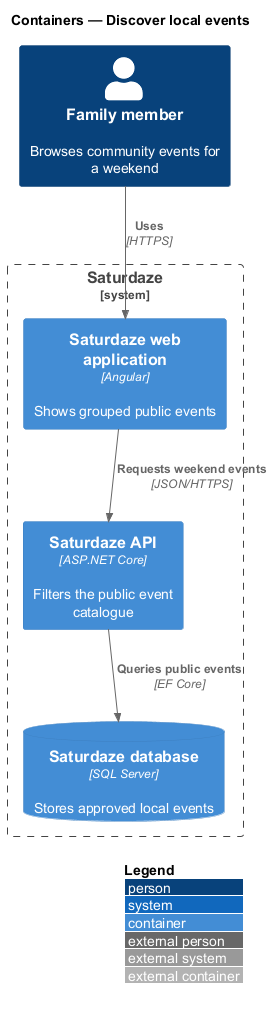

The diagram above was rendered by PlantUML. Its source (embedded in the PNG):
@startuml
!include <C4/C4_Container>
LAYOUT_WITH_LEGEND()
title Containers — Discover local events

Person(actor, "Family member", "Browses community events for a weekend")
System_Boundary(saturdaze, "Saturdaze") {
  Container(web, "Saturdaze web application", "Angular", "Shows grouped public events")
  Container(api, "Saturdaze API", "ASP.NET Core", "Filters the public event catalogue")
  ContainerDb(db, "Saturdaze database", "SQL Server", "Stores approved local events")
}
Rel(actor, web, "Uses", "HTTPS")
Rel(web, api, "Requests weekend events", "JSON/HTTPS")
Rel(api, db, "Queries public events", "EF Core")
@enduml